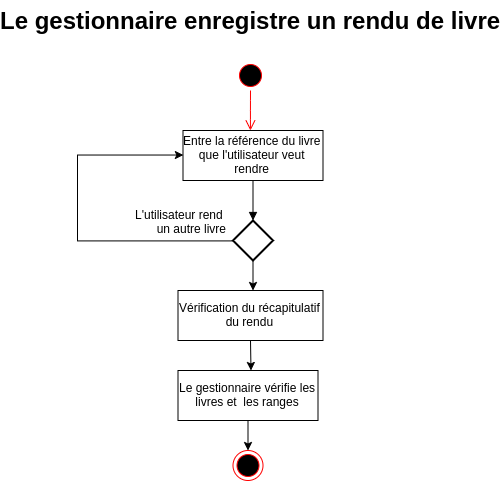

The diagram above was exported from draw.io. Its source (the exported page's mxGraphModel, read from the mxfile embedded in the PNG):
<mxGraphModel dx="1208" dy="469" grid="1" gridSize="10" guides="1" tooltips="1" connect="1" arrows="1" fold="1" page="1" pageScale="1" pageWidth="827" pageHeight="1169" math="0" shadow="0">
  <root>
    <mxCell id="0" />
    <mxCell id="1" parent="0" />
    <mxCell id="s7aPxxfzVmhv9U69Gogm-1" value="" style="ellipse;html=1;shape=startState;fillColor=#000000;strokeColor=#ff0000;" vertex="1" parent="1">
      <mxGeometry x="370" y="100" width="30" height="30" as="geometry" />
    </mxCell>
    <mxCell id="s7aPxxfzVmhv9U69Gogm-2" value="" style="edgeStyle=orthogonalEdgeStyle;html=1;verticalAlign=bottom;endArrow=open;endSize=8;strokeColor=#ff0000;" edge="1" source="s7aPxxfzVmhv9U69Gogm-1" parent="1">
      <mxGeometry relative="1" as="geometry">
        <mxPoint x="384.9411764705883" y="170" as="targetPoint" />
      </mxGeometry>
    </mxCell>
    <mxCell id="s7aPxxfzVmhv9U69Gogm-4" value="Entre la référence du livre&lt;br&gt;que l'utilisateur veut&lt;br&gt;rendre" style="html=1;" vertex="1" parent="1">
      <mxGeometry x="317.5" y="170" width="140" height="50" as="geometry" />
    </mxCell>
    <mxCell id="s7aPxxfzVmhv9U69Gogm-7" value="" style="shape=rhombus;strokeWidth=2;fontSize=17;perimeter=rhombusPerimeter;whiteSpace=wrap;html=1;align=center;fontSize=14;" vertex="1" parent="1">
      <mxGeometry x="367.5" y="260" width="40" height="40" as="geometry" />
    </mxCell>
    <mxCell id="s7aPxxfzVmhv9U69Gogm-8" value="" style="html=1;verticalAlign=bottom;endArrow=block;exitX=0.5;exitY=1;exitDx=0;exitDy=0;entryX=0.5;entryY=0;entryDx=0;entryDy=0;" edge="1" parent="1" source="s7aPxxfzVmhv9U69Gogm-4" target="s7aPxxfzVmhv9U69Gogm-7">
      <mxGeometry width="80" relative="1" as="geometry">
        <mxPoint x="322.5" y="320" as="sourcePoint" />
        <mxPoint x="402.5" y="320" as="targetPoint" />
      </mxGeometry>
    </mxCell>
    <mxCell id="s7aPxxfzVmhv9U69Gogm-14" value="L'utilisateur rend&amp;nbsp;&lt;br&gt;un autre livre" style="text;html=1;resizable=0;points=[];autosize=1;align=right;verticalAlign=top;spacingTop=-4;" vertex="1" parent="1">
      <mxGeometry x="252.5" y="245" width="110" height="30" as="geometry" />
    </mxCell>
    <mxCell id="s7aPxxfzVmhv9U69Gogm-15" value="Le gestionnaire enregistre un rendu de livre" style="text;strokeColor=none;fillColor=none;html=1;fontSize=24;fontStyle=1;verticalAlign=middle;align=center;" vertex="1" parent="1">
      <mxGeometry x="335" y="40" width="100" height="40" as="geometry" />
    </mxCell>
    <mxCell id="s7aPxxfzVmhv9U69Gogm-16" value="" style="endArrow=classic;html=1;exitX=0.5;exitY=1;exitDx=0;exitDy=0;" edge="1" parent="1" source="s7aPxxfzVmhv9U69Gogm-7">
      <mxGeometry width="50" height="50" relative="1" as="geometry">
        <mxPoint x="122.5" y="370" as="sourcePoint" />
        <mxPoint x="387.5" y="330" as="targetPoint" />
      </mxGeometry>
    </mxCell>
    <mxCell id="s7aPxxfzVmhv9U69Gogm-19" value="" style="edgeStyle=orthogonalEdgeStyle;rounded=0;orthogonalLoop=1;jettySize=auto;html=1;exitX=0;exitY=0.5;exitDx=0;exitDy=0;entryX=0;entryY=0.5;entryDx=0;entryDy=0;" edge="1" parent="1" source="s7aPxxfzVmhv9U69Gogm-7" target="s7aPxxfzVmhv9U69Gogm-4">
      <mxGeometry relative="1" as="geometry">
        <mxPoint x="252.5" y="190" as="sourcePoint" />
        <mxPoint x="202.5" y="160" as="targetPoint" />
        <Array as="points">
          <mxPoint x="212.5" y="280" />
          <mxPoint x="212.5" y="195" />
        </Array>
      </mxGeometry>
    </mxCell>
    <mxCell id="s7aPxxfzVmhv9U69Gogm-23" value="Vérification du récapitulatif&lt;br&gt;du rendu" style="html=1;" vertex="1" parent="1">
      <mxGeometry x="312.5" y="330" width="145" height="50" as="geometry" />
    </mxCell>
    <mxCell id="s7aPxxfzVmhv9U69Gogm-25" value="" style="endArrow=classic;html=1;exitX=0.5;exitY=1;exitDx=0;exitDy=0;" edge="1" parent="1" source="s7aPxxfzVmhv9U69Gogm-23">
      <mxGeometry width="50" height="50" relative="1" as="geometry">
        <mxPoint x="397.5" y="310" as="sourcePoint" />
        <mxPoint x="385.5" y="410" as="targetPoint" />
      </mxGeometry>
    </mxCell>
    <mxCell id="s7aPxxfzVmhv9U69Gogm-26" value="Le gestionnaire vérifie les&lt;br&gt;livres et&amp;nbsp; les ranges" style="html=1;" vertex="1" parent="1">
      <mxGeometry x="312.5" y="410" width="140" height="50" as="geometry" />
    </mxCell>
    <mxCell id="s7aPxxfzVmhv9U69Gogm-27" value="" style="ellipse;html=1;shape=endState;fillColor=#000000;strokeColor=#ff0000;" vertex="1" parent="1">
      <mxGeometry x="367.5" y="490" width="30" height="30" as="geometry" />
    </mxCell>
    <mxCell id="s7aPxxfzVmhv9U69Gogm-28" value="" style="endArrow=classic;html=1;exitX=0.5;exitY=1;exitDx=0;exitDy=0;entryX=0.5;entryY=0;entryDx=0;entryDy=0;" edge="1" parent="1" source="s7aPxxfzVmhv9U69Gogm-26" target="s7aPxxfzVmhv9U69Gogm-27">
      <mxGeometry width="50" height="50" relative="1" as="geometry">
        <mxPoint x="395" y="390" as="sourcePoint" />
        <mxPoint x="395.5" y="420" as="targetPoint" />
      </mxGeometry>
    </mxCell>
  </root>
</mxGraphModel>